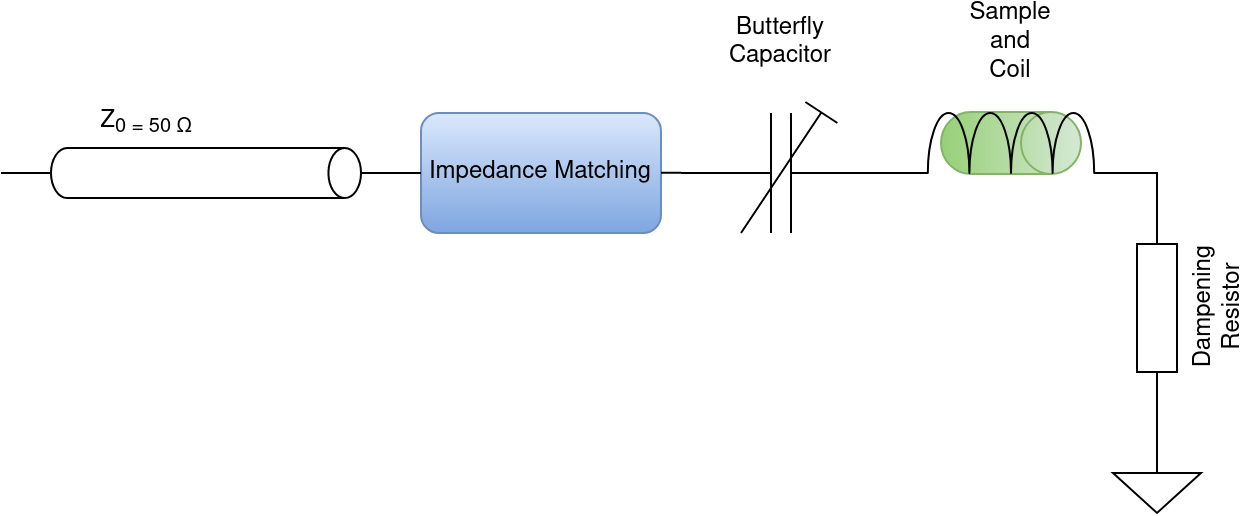

The diagram above was exported from draw.io. Its source (the exported page's mxGraphModel, read from the mxfile embedded in the PNG):
<mxGraphModel dx="2170" dy="666" grid="1" gridSize="10" guides="1" tooltips="1" connect="1" arrows="1" fold="1" page="1" pageScale="1" pageWidth="827" pageHeight="1169" math="0" shadow="0">
  <root>
    <mxCell id="0" />
    <mxCell id="1" parent="0" />
    <mxCell id="19" value="Impedance Matching" style="rounded=1;whiteSpace=wrap;html=1;fillColor=#dae8fc;gradientColor=#7ea6e0;strokeColor=#6c8ebf;" vertex="1" parent="1">
      <mxGeometry x="140" y="190" width="120" height="60" as="geometry" />
    </mxCell>
    <mxCell id="20" value="" style="shape=cylinder3;whiteSpace=wrap;html=1;boundedLbl=1;backgroundOutline=1;size=15;fillColor=#d5e8d4;gradientColor=#97d077;strokeColor=#82b366;rotation=90;" vertex="1" parent="1">
      <mxGeometry x="419.5" y="170" width="31" height="70" as="geometry" />
    </mxCell>
    <mxCell id="28" style="edgeStyle=orthogonalEdgeStyle;rounded=0;orthogonalLoop=1;jettySize=auto;html=1;exitX=1;exitY=1;exitDx=0;exitDy=0;exitPerimeter=0;entryX=1;entryY=0.5;entryDx=0;entryDy=0;entryPerimeter=0;endArrow=none;endFill=0;" edge="1" parent="1" source="21" target="24">
      <mxGeometry relative="1" as="geometry" />
    </mxCell>
    <mxCell id="21" value="" style="pointerEvents=1;verticalLabelPosition=bottom;shadow=0;dashed=0;align=center;html=1;verticalAlign=top;shape=mxgraph.electrical.inductors.inductor_3;rotation=0;" vertex="1" parent="1">
      <mxGeometry x="370" y="190" width="130" height="30" as="geometry" />
    </mxCell>
    <mxCell id="22" value="" style="pointerEvents=1;verticalLabelPosition=bottom;shadow=0;dashed=0;align=center;html=1;verticalAlign=top;shape=mxgraph.electrical.signal_sources.signal_ground;" vertex="1" parent="1">
      <mxGeometry x="486" y="360" width="44" height="30" as="geometry" />
    </mxCell>
    <mxCell id="23" value="&lt;div&gt;Sample&lt;/div&gt;&lt;div&gt;and&lt;/div&gt;&lt;div&gt;Coil&lt;br&gt;&lt;/div&gt;" style="text;html=1;strokeColor=none;fillColor=none;align=center;verticalAlign=middle;whiteSpace=wrap;rounded=0;" vertex="1" parent="1">
      <mxGeometry x="405" y="140" width="60" height="30" as="geometry" />
    </mxCell>
    <mxCell id="29" style="edgeStyle=orthogonalEdgeStyle;rounded=0;orthogonalLoop=1;jettySize=auto;html=1;exitX=0;exitY=0.5;exitDx=0;exitDy=0;exitPerimeter=0;entryX=0.5;entryY=0;entryDx=0;entryDy=0;entryPerimeter=0;endArrow=none;endFill=0;" edge="1" parent="1" source="24" target="22">
      <mxGeometry relative="1" as="geometry" />
    </mxCell>
    <mxCell id="24" value="&lt;div&gt;Dampening &lt;br&gt;&lt;/div&gt;&lt;div&gt;Resistor&lt;br&gt;&lt;/div&gt;" style="pointerEvents=1;verticalLabelPosition=bottom;shadow=0;dashed=0;align=center;html=1;verticalAlign=top;shape=mxgraph.electrical.resistors.resistor_1;rotation=-90;" vertex="1" parent="1">
      <mxGeometry x="458" y="277.5" width="100" height="20" as="geometry" />
    </mxCell>
    <mxCell id="26" style="edgeStyle=orthogonalEdgeStyle;rounded=0;orthogonalLoop=1;jettySize=auto;html=1;exitX=0;exitY=0.54;exitDx=0;exitDy=0;exitPerimeter=0;entryX=1;entryY=0.5;entryDx=0;entryDy=0;endArrow=none;endFill=0;" edge="1" parent="1" source="25" target="19">
      <mxGeometry relative="1" as="geometry" />
    </mxCell>
    <mxCell id="27" style="edgeStyle=orthogonalEdgeStyle;rounded=0;orthogonalLoop=1;jettySize=auto;html=1;exitX=1;exitY=0.54;exitDx=0;exitDy=0;exitPerimeter=0;entryX=0;entryY=1;entryDx=0;entryDy=0;entryPerimeter=0;endArrow=none;endFill=0;" edge="1" parent="1" source="25" target="21">
      <mxGeometry relative="1" as="geometry" />
    </mxCell>
    <mxCell id="25" value="" style="pointerEvents=1;verticalLabelPosition=bottom;shadow=0;dashed=0;align=center;html=1;verticalAlign=top;shape=mxgraph.electrical.capacitors.trimmer_capacitor_1;" vertex="1" parent="1">
      <mxGeometry x="270" y="184.5" width="100" height="65.5" as="geometry" />
    </mxCell>
    <mxCell id="30" value="" style="endArrow=none;html=1;rounded=0;exitX=0;exitY=0.5;exitDx=0;exitDy=0;" edge="1" parent="1" source="19">
      <mxGeometry width="50" height="50" relative="1" as="geometry">
        <mxPoint x="370" y="310" as="sourcePoint" />
        <mxPoint x="70" y="220" as="targetPoint" />
      </mxGeometry>
    </mxCell>
    <mxCell id="31" value="" style="shape=cylinder3;whiteSpace=wrap;html=1;boundedLbl=1;backgroundOutline=1;size=8.142857142857167;rotation=90;" vertex="1" parent="1">
      <mxGeometry x="20" y="142.5" width="25" height="155" as="geometry" />
    </mxCell>
    <mxCell id="34" value="Z&lt;sub&gt;0 = 50 Ω&lt;br&gt;&lt;/sub&gt;" style="text;html=1;strokeColor=none;fillColor=none;align=center;verticalAlign=middle;whiteSpace=wrap;rounded=0;" vertex="1" parent="1">
      <mxGeometry x="-27.5" y="180" width="60" height="30" as="geometry" />
    </mxCell>
    <mxCell id="35" value="&lt;div&gt;Butterfly &lt;br&gt;&lt;/div&gt;&lt;div&gt;Capacitor&lt;br&gt;&lt;/div&gt;" style="text;html=1;strokeColor=none;fillColor=none;align=center;verticalAlign=middle;whiteSpace=wrap;rounded=0;" vertex="1" parent="1">
      <mxGeometry x="290" y="140" width="60" height="30" as="geometry" />
    </mxCell>
    <mxCell id="36" value="" style="endArrow=none;html=1;rounded=0;exitX=0.5;exitY=1;exitDx=0;exitDy=0;exitPerimeter=0;" edge="1" parent="1" source="31">
      <mxGeometry width="50" height="50" relative="1" as="geometry">
        <mxPoint x="510" y="320" as="sourcePoint" />
        <mxPoint x="-70" y="220" as="targetPoint" />
      </mxGeometry>
    </mxCell>
  </root>
</mxGraphModel>